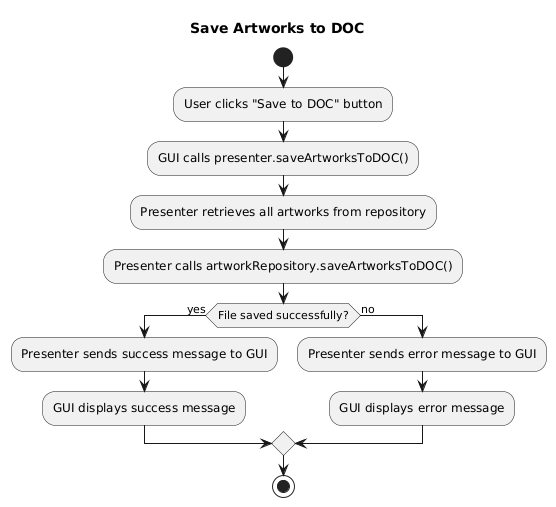

The diagram above was rendered by PlantUML. Its source (embedded in the PNG):
@startuml
title Save Artworks to DOC

start
:User clicks "Save to DOC" button;
:GUI calls presenter.saveArtworksToDOC();
:Presenter retrieves all artworks from repository;
:Presenter calls artworkRepository.saveArtworksToDOC();
if (File saved successfully?) then (yes)
  :Presenter sends success message to GUI;
  :GUI displays success message;
else (no)
  :Presenter sends error message to GUI;
  :GUI displays error message;
endif

stop
@enduml